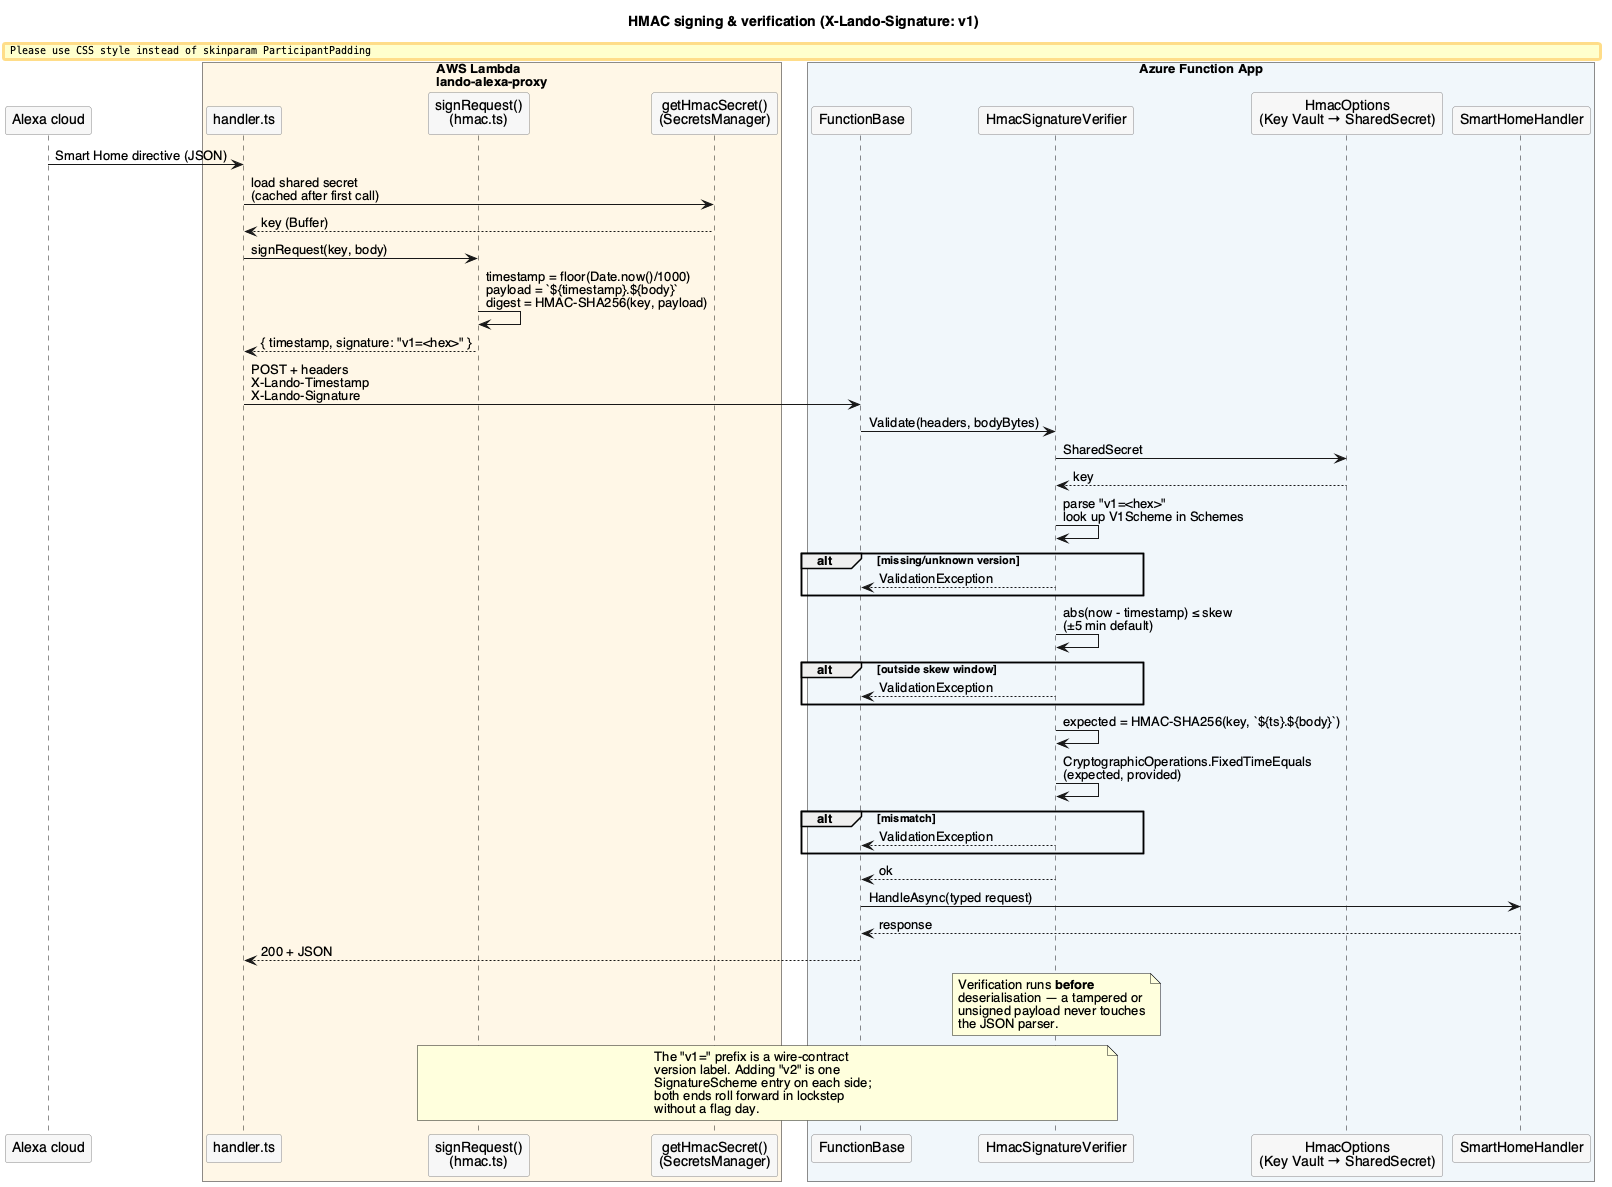

The diagram above was rendered by PlantUML. Its source (embedded in the PNG):
@startuml 09-hmac-flow
title HMAC signing & verification (X-Lando-Signature: v1)

skinparam defaultFontName Helvetica
skinparam shadowing false
skinparam sequenceArrowThickness 1
skinparam ParticipantPadding 8
skinparam BoxPadding 12
skinparam ParticipantBackgroundColor #F6F6F6
skinparam ParticipantBorderColor #888888

participant "Alexa cloud" as alexa
box "AWS Lambda\nlando-alexa-proxy" #FFF7E6
  participant "handler.ts" as h
  participant "signRequest()\n(hmac.ts)" as sign
  participant "getHmacSecret()\n(SecretsManager)" as sm
end box
box "Azure Function App" #F0F6FB
  participant "FunctionBase" as base
  participant "HmacSignatureVerifier" as ver
  participant "HmacOptions\n(Key Vault → SharedSecret)" as kvopts
  participant "SmartHomeHandler" as smh
end box

alexa -> h : Smart Home directive (JSON)
h -> sm : load shared secret\n(cached after first call)
sm --> h : key (Buffer)
h -> sign : signRequest(key, body)
sign -> sign : timestamp = floor(Date.now()/1000)\npayload = `${timestamp}.${body}`\ndigest = HMAC-SHA256(key, payload)
sign --> h : { timestamp, signature: "v1=<hex>" }
h -> base : POST + headers\nX-Lando-Timestamp\nX-Lando-Signature

base -> ver : Validate(headers, bodyBytes)
ver -> kvopts : SharedSecret
kvopts --> ver : key
ver -> ver : parse "v1=<hex>"\nlook up V1Scheme in Schemes
alt missing/unknown version
  ver --> base : ValidationException
end
ver -> ver : abs(now - timestamp) ≤ skew\n(±5 min default)
alt outside skew window
  ver --> base : ValidationException
end
ver -> ver : expected = HMAC-SHA256(key, `${ts}.${body}`)
ver -> ver : CryptographicOperations.FixedTimeEquals\n(expected, provided)
alt mismatch
  ver --> base : ValidationException
end
ver --> base : ok
base -> smh : HandleAsync(typed request)
smh --> base : response
base --> h : 200 + JSON

note over ver
  Verification runs **before**
  deserialisation — a tampered or
  unsigned payload never touches
  the JSON parser.
end note

note over sign, ver
  The "v1=" prefix is a wire-contract
  version label. Adding "v2" is one
  SignatureScheme entry on each side;
  both ends roll forward in lockstep
  without a flag day.
end note

@enduml